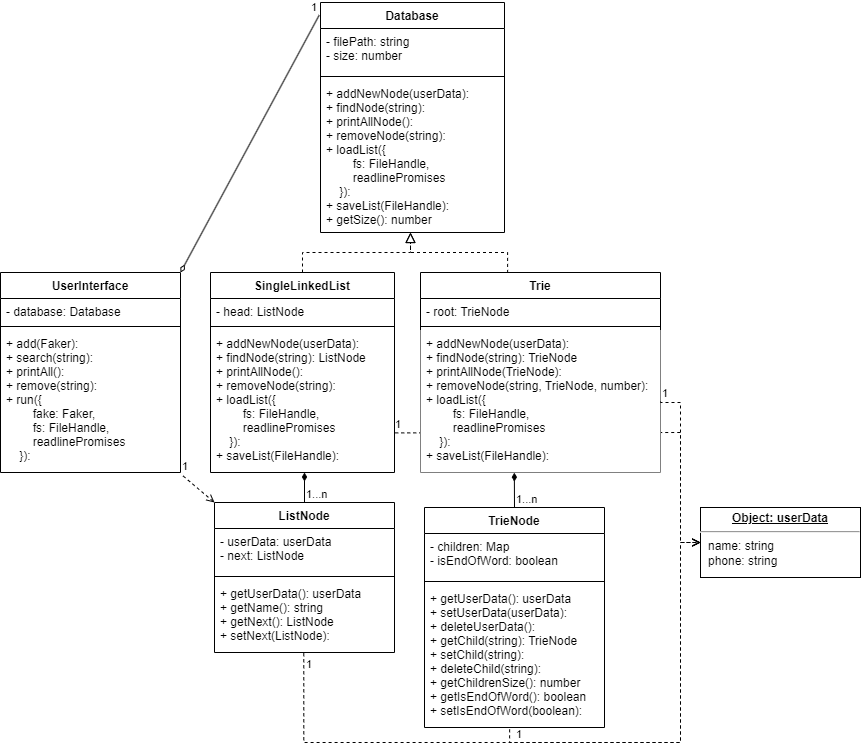

The diagram above was exported from draw.io. Its source (the exported page's mxGraphModel, read from the mxfile embedded in the PNG):
<mxGraphModel dx="742" dy="1773" grid="1" gridSize="10" guides="1" tooltips="1" connect="1" arrows="1" fold="1" page="1" pageScale="1" pageWidth="827" pageHeight="1169" math="0" shadow="0">
  <root>
    <mxCell id="0" />
    <mxCell id="1" parent="0" />
    <mxCell id="80" value="" style="endArrow=open;endFill=0;html=1;align=left;verticalAlign=top;dashed=1;edgeStyle=orthogonalEdgeStyle;rounded=0;exitX=1.004;exitY=0.721;exitDx=0;exitDy=0;entryX=0;entryY=0.5;entryDx=0;entryDy=0;exitPerimeter=0;" parent="1" source="9" target="73" edge="1">
      <mxGeometry x="-1" relative="1" as="geometry">
        <mxPoint x="780" y="199" as="sourcePoint" />
        <mxPoint x="830" y="350" as="targetPoint" />
        <Array as="points">
          <mxPoint x="510" y="230" />
          <mxPoint x="505" y="230" />
          <mxPoint x="790" y="230" />
          <mxPoint x="790" y="340" />
        </Array>
      </mxGeometry>
    </mxCell>
    <mxCell id="81" value="1" style="edgeLabel;resizable=0;html=1;align=left;verticalAlign=bottom;" parent="80" connectable="0" vertex="1">
      <mxGeometry x="-1" relative="1" as="geometry">
        <mxPoint x="-2" as="offset" />
      </mxGeometry>
    </mxCell>
    <mxCell id="2" value="UserInterface" style="swimlane;fontStyle=1;align=center;verticalAlign=top;childLayout=stackLayout;horizontal=1;startSize=26;horizontalStack=0;resizeParent=1;resizeParentMax=0;resizeLast=0;collapsible=1;marginBottom=0;" parent="1" vertex="1">
      <mxGeometry x="110" y="70" width="180" height="200" as="geometry" />
    </mxCell>
    <mxCell id="3" value="- database: Database" style="text;strokeColor=none;fillColor=none;align=left;verticalAlign=top;spacingLeft=4;spacingRight=4;overflow=hidden;rotatable=0;points=[[0,0.5],[1,0.5]];portConstraint=eastwest;" parent="2" vertex="1">
      <mxGeometry y="26" width="180" height="24" as="geometry" />
    </mxCell>
    <mxCell id="4" value="" style="line;strokeWidth=1;fillColor=none;align=left;verticalAlign=middle;spacingTop=-1;spacingLeft=3;spacingRight=3;rotatable=0;labelPosition=right;points=[];portConstraint=eastwest;strokeColor=inherit;" parent="2" vertex="1">
      <mxGeometry y="50" width="180" height="8" as="geometry" />
    </mxCell>
    <mxCell id="5" value="+ add(Faker):&#10;+ search(string):&#10;+ printAll():&#10;+ remove(string):&#10;+ run({&#10;        fake: Faker,&#10;        fs: FileHandle,&#10;        readlinePromises&#10;    }):" style="text;strokeColor=none;fillColor=none;align=left;verticalAlign=top;spacingLeft=4;spacingRight=4;overflow=hidden;rotatable=0;points=[[0,0.5],[1,0.5]];portConstraint=eastwest;" parent="2" vertex="1">
      <mxGeometry y="58" width="180" height="142" as="geometry" />
    </mxCell>
    <mxCell id="6" value="SingleLinkedList" style="swimlane;fontStyle=1;align=center;verticalAlign=top;childLayout=stackLayout;horizontal=1;startSize=26;horizontalStack=0;resizeParent=1;resizeParentMax=0;resizeLast=0;collapsible=1;marginBottom=0;" parent="1" vertex="1">
      <mxGeometry x="320" y="70" width="184" height="200" as="geometry" />
    </mxCell>
    <mxCell id="7" value="- head: ListNode" style="text;strokeColor=none;fillColor=none;align=left;verticalAlign=top;spacingLeft=4;spacingRight=4;overflow=hidden;rotatable=0;points=[[0,0.5],[1,0.5]];portConstraint=eastwest;" parent="6" vertex="1">
      <mxGeometry y="26" width="184" height="24" as="geometry" />
    </mxCell>
    <mxCell id="8" value="" style="line;strokeWidth=1;fillColor=none;align=left;verticalAlign=middle;spacingTop=-1;spacingLeft=3;spacingRight=3;rotatable=0;labelPosition=right;points=[];portConstraint=eastwest;strokeColor=inherit;" parent="6" vertex="1">
      <mxGeometry y="50" width="184" height="8" as="geometry" />
    </mxCell>
    <mxCell id="9" value="+ addNewNode(userData): &#10;+ findNode(string): ListNode&#10;+ printAllNode():&#10;+ removeNode(string): &#10;+ loadList({&#10;        fs: FileHandle,&#10;        readlinePromises&#10;    }): &#10;+ saveList(FileHandle): " style="text;strokeColor=none;fillColor=none;align=left;verticalAlign=top;spacingLeft=4;spacingRight=4;overflow=hidden;rotatable=0;points=[[0,0.5],[1,0.5]];portConstraint=eastwest;" parent="6" vertex="1">
      <mxGeometry y="58" width="184" height="142" as="geometry" />
    </mxCell>
    <mxCell id="25" value="" style="endArrow=diamondThin;endFill=0;html=1;align=left;verticalAlign=top;exitX=-0.007;exitY=0.055;exitDx=0;exitDy=0;exitPerimeter=0;entryX=1;entryY=0;entryDx=0;entryDy=0;" parent="1" source="65" target="2" edge="1">
      <mxGeometry x="-1" relative="1" as="geometry">
        <mxPoint x="317" y="40" as="sourcePoint" />
        <mxPoint x="260" y="40" as="targetPoint" />
      </mxGeometry>
    </mxCell>
    <mxCell id="26" value="1" style="edgeLabel;resizable=0;html=1;align=left;verticalAlign=bottom;" parent="25" connectable="0" vertex="1">
      <mxGeometry x="-1" relative="1" as="geometry">
        <mxPoint x="-10" as="offset" />
      </mxGeometry>
    </mxCell>
    <mxCell id="27" value="" style="endArrow=diamondThin;endFill=1;html=1;align=left;verticalAlign=top;exitX=0.5;exitY=0;exitDx=0;exitDy=0;" parent="1" source="32" edge="1">
      <mxGeometry x="-1" relative="1" as="geometry">
        <mxPoint x="405" y="280" as="sourcePoint" />
        <mxPoint x="414" y="270" as="targetPoint" />
      </mxGeometry>
    </mxCell>
    <mxCell id="28" value="1...n" style="edgeLabel;resizable=0;html=1;align=left;verticalAlign=bottom;" parent="27" connectable="0" vertex="1">
      <mxGeometry x="-1" relative="1" as="geometry">
        <mxPoint as="offset" />
      </mxGeometry>
    </mxCell>
    <mxCell id="32" value="ListNode" style="swimlane;fontStyle=1;align=center;verticalAlign=top;childLayout=stackLayout;horizontal=1;startSize=26;horizontalStack=0;resizeParent=1;resizeParentMax=0;resizeLast=0;collapsible=1;marginBottom=0;" parent="1" vertex="1">
      <mxGeometry x="324" y="300" width="180" height="150" as="geometry" />
    </mxCell>
    <mxCell id="33" value="- userData: userData&#10;- next: ListNode" style="text;strokeColor=none;fillColor=none;align=left;verticalAlign=top;spacingLeft=4;spacingRight=4;overflow=hidden;rotatable=0;points=[[0,0.5],[1,0.5]];portConstraint=eastwest;" parent="32" vertex="1">
      <mxGeometry y="26" width="180" height="44" as="geometry" />
    </mxCell>
    <mxCell id="34" value="" style="line;strokeWidth=1;fillColor=none;align=left;verticalAlign=middle;spacingTop=-1;spacingLeft=3;spacingRight=3;rotatable=0;labelPosition=right;points=[];portConstraint=eastwest;strokeColor=inherit;" parent="32" vertex="1">
      <mxGeometry y="70" width="180" height="8" as="geometry" />
    </mxCell>
    <mxCell id="35" value="+ getUserData(): userData&#10;+ getName(): string&#10;+ getNext(): ListNode&#10;+ setNext(ListNode): " style="text;strokeColor=none;fillColor=none;align=left;verticalAlign=top;spacingLeft=4;spacingRight=4;overflow=hidden;rotatable=0;points=[[0,0.5],[1,0.5]];portConstraint=eastwest;" parent="32" vertex="1">
      <mxGeometry y="78" width="180" height="72" as="geometry" />
    </mxCell>
    <mxCell id="53" value="" style="endArrow=open;endFill=0;html=1;align=left;verticalAlign=top;entryX=0;entryY=0;entryDx=0;entryDy=0;exitX=1.015;exitY=1.025;exitDx=0;exitDy=0;exitPerimeter=0;dashed=1;" parent="1" source="5" target="32" edge="1">
      <mxGeometry x="-1" relative="1" as="geometry">
        <mxPoint x="58.039999999999964" y="249.73000000000002" as="sourcePoint" />
        <mxPoint x="57.539999999999964" y="172.37799999999993" as="targetPoint" />
      </mxGeometry>
    </mxCell>
    <mxCell id="54" value="1" style="edgeLabel;resizable=0;html=1;align=left;verticalAlign=bottom;" parent="53" connectable="0" vertex="1">
      <mxGeometry x="-1" relative="1" as="geometry">
        <mxPoint x="-3" y="-2" as="offset" />
      </mxGeometry>
    </mxCell>
    <mxCell id="55" value="Trie" style="swimlane;fontStyle=1;align=center;verticalAlign=top;childLayout=stackLayout;horizontal=1;startSize=26;horizontalStack=0;resizeParent=1;resizeParentMax=0;resizeLast=0;collapsible=1;marginBottom=0;" parent="1" vertex="1">
      <mxGeometry x="530" y="70" width="240" height="200" as="geometry" />
    </mxCell>
    <mxCell id="56" value="- root: TrieNode" style="text;align=left;verticalAlign=top;spacingLeft=4;spacingRight=4;overflow=hidden;rotatable=0;points=[[0,0.5],[1,0.5]];portConstraint=eastwest;fillColor=none;" parent="55" vertex="1">
      <mxGeometry y="26" width="240" height="24" as="geometry" />
    </mxCell>
    <mxCell id="57" value="" style="line;strokeWidth=1;fillColor=none;align=left;verticalAlign=middle;spacingTop=-1;spacingLeft=3;spacingRight=3;rotatable=0;labelPosition=right;points=[];portConstraint=eastwest;strokeColor=inherit;" parent="55" vertex="1">
      <mxGeometry y="50" width="240" height="8" as="geometry" />
    </mxCell>
    <mxCell id="58" value="+ addNewNode(userData): &#10;+ findNode(string): TrieNode&#10;+ printAllNode(TrieNode):&#10;+ removeNode(string, TrieNode, number): &#10;+ loadList({&#10;        fs: FileHandle,&#10;        readlinePromises&#10;    }): &#10;+ saveList(FileHandle): " style="text;align=left;verticalAlign=top;spacingLeft=4;spacingRight=4;overflow=hidden;rotatable=0;points=[[0,0.5],[1,0.5]];portConstraint=eastwest;fillColor=default;strokeColor=none;" parent="55" vertex="1">
      <mxGeometry y="58" width="240" height="142" as="geometry" />
    </mxCell>
    <mxCell id="59" value="TrieNode" style="swimlane;fontStyle=1;align=center;verticalAlign=top;childLayout=stackLayout;horizontal=1;startSize=26;horizontalStack=0;resizeParent=1;resizeParentMax=0;resizeLast=0;collapsible=1;marginBottom=0;" parent="1" vertex="1">
      <mxGeometry x="534" y="305" width="180" height="220" as="geometry" />
    </mxCell>
    <mxCell id="60" value="- children: Map&#10;- isEndOfWord: boolean" style="text;strokeColor=none;fillColor=none;align=left;verticalAlign=top;spacingLeft=4;spacingRight=4;overflow=hidden;rotatable=0;points=[[0,0.5],[1,0.5]];portConstraint=eastwest;" parent="59" vertex="1">
      <mxGeometry y="26" width="180" height="44" as="geometry" />
    </mxCell>
    <mxCell id="61" value="" style="line;strokeWidth=1;fillColor=none;align=left;verticalAlign=middle;spacingTop=-1;spacingLeft=3;spacingRight=3;rotatable=0;labelPosition=right;points=[];portConstraint=eastwest;strokeColor=inherit;" parent="59" vertex="1">
      <mxGeometry y="70" width="180" height="8" as="geometry" />
    </mxCell>
    <mxCell id="62" value="+ getUserData(): userData&#10;+ setUserData(userData):&#10;+ deleteUserData():&#10;+ getChild(string): TrieNode&#10;+ setChild(string):&#10;+ deleteChild(string):&#10;+ getChildrenSize(): number&#10;+ getIsEndOfWord(): boolean&#10;+ setIsEndOfWord(boolean):&#10;" style="text;strokeColor=none;fillColor=none;align=left;verticalAlign=top;spacingLeft=4;spacingRight=4;overflow=hidden;rotatable=0;points=[[0,0.5],[1,0.5]];portConstraint=eastwest;" parent="59" vertex="1">
      <mxGeometry y="78" width="180" height="142" as="geometry" />
    </mxCell>
    <mxCell id="63" value="" style="endArrow=diamondThin;endFill=1;html=1;align=left;verticalAlign=top;exitX=0.5;exitY=0;exitDx=0;exitDy=0;entryX=0.391;entryY=1.001;entryDx=0;entryDy=0;entryPerimeter=0;" parent="1" source="59" target="58" edge="1">
      <mxGeometry x="-1" relative="1" as="geometry">
        <mxPoint x="600" y="330" as="sourcePoint" />
        <mxPoint x="623" y="290" as="targetPoint" />
      </mxGeometry>
    </mxCell>
    <mxCell id="64" value="1...n" style="edgeLabel;resizable=0;html=1;align=left;verticalAlign=bottom;" parent="63" connectable="0" vertex="1">
      <mxGeometry x="-1" relative="1" as="geometry">
        <mxPoint as="offset" />
      </mxGeometry>
    </mxCell>
    <mxCell id="65" value="Database" style="swimlane;fontStyle=1;align=center;verticalAlign=top;childLayout=stackLayout;horizontal=1;startSize=26;horizontalStack=0;resizeParent=1;resizeParentMax=0;resizeLast=0;collapsible=1;marginBottom=0;" parent="1" vertex="1">
      <mxGeometry x="430" y="-200" width="184" height="230" as="geometry" />
    </mxCell>
    <mxCell id="66" value="- filePath: string&#10;- size: number" style="text;strokeColor=none;fillColor=none;align=left;verticalAlign=top;spacingLeft=4;spacingRight=4;overflow=hidden;rotatable=0;points=[[0,0.5],[1,0.5]];portConstraint=eastwest;" parent="65" vertex="1">
      <mxGeometry y="26" width="184" height="44" as="geometry" />
    </mxCell>
    <mxCell id="67" value="" style="line;strokeWidth=1;fillColor=none;align=left;verticalAlign=middle;spacingTop=-1;spacingLeft=3;spacingRight=3;rotatable=0;labelPosition=right;points=[];portConstraint=eastwest;strokeColor=inherit;" parent="65" vertex="1">
      <mxGeometry y="70" width="184" height="8" as="geometry" />
    </mxCell>
    <mxCell id="68" value="+ addNewNode(userData): &#10;+ findNode(string): &#10;+ printAllNode():&#10;+ removeNode(string): &#10;+ loadList({&#10;        fs: FileHandle,&#10;        readlinePromises&#10;    }): &#10;+ saveList(FileHandle): &#10;+ getSize(): number" style="text;strokeColor=none;fillColor=none;align=left;verticalAlign=top;spacingLeft=4;spacingRight=4;overflow=hidden;rotatable=0;points=[[0,0.5],[1,0.5]];portConstraint=eastwest;" parent="65" vertex="1">
      <mxGeometry y="78" width="184" height="152" as="geometry" />
    </mxCell>
    <mxCell id="71" value="" style="endArrow=block;startArrow=none;endFill=0;startFill=0;endSize=8;html=1;verticalAlign=bottom;labelBackgroundColor=none;exitX=0.5;exitY=0;exitDx=0;exitDy=0;entryX=0.489;entryY=1;entryDx=0;entryDy=0;entryPerimeter=0;edgeStyle=orthogonalEdgeStyle;rounded=0;dashed=1;" parent="1" source="6" target="68" edge="1">
      <mxGeometry width="160" relative="1" as="geometry">
        <mxPoint x="440" y="-70" as="sourcePoint" />
        <mxPoint x="520" y="20" as="targetPoint" />
      </mxGeometry>
    </mxCell>
    <mxCell id="72" value="" style="endArrow=block;startArrow=none;endFill=0;startFill=0;endSize=8;html=1;verticalAlign=bottom;labelBackgroundColor=none;exitX=0.363;exitY=0.002;exitDx=0;exitDy=0;edgeStyle=orthogonalEdgeStyle;rounded=0;exitPerimeter=0;dashed=1;" parent="1" source="55" edge="1">
      <mxGeometry width="160" relative="1" as="geometry">
        <mxPoint x="468" y="70" as="sourcePoint" />
        <mxPoint x="520" y="30" as="targetPoint" />
      </mxGeometry>
    </mxCell>
    <mxCell id="73" value="&lt;p style=&quot;margin:0px;margin-top:4px;text-align:center;text-decoration:underline;&quot;&gt;&lt;b&gt;Object: userData&lt;/b&gt;&lt;/p&gt;&lt;hr&gt;&lt;p style=&quot;margin:0px;margin-left:8px;&quot;&gt;name: string&lt;br&gt;phone: string&lt;br&gt;&lt;/p&gt;" style="verticalAlign=top;align=left;overflow=fill;fontSize=12;fontFamily=Helvetica;html=1;" parent="1" vertex="1">
      <mxGeometry x="810" y="305" width="160" height="70" as="geometry" />
    </mxCell>
    <mxCell id="74" value="" style="endArrow=open;endFill=0;html=1;align=left;verticalAlign=top;dashed=1;edgeStyle=orthogonalEdgeStyle;rounded=0;exitX=1;exitY=0.5;exitDx=0;exitDy=0;entryX=0;entryY=0.5;entryDx=0;entryDy=0;" parent="1" source="58" target="73" edge="1">
      <mxGeometry x="-1" relative="1" as="geometry">
        <mxPoint x="300" y="250" as="sourcePoint" />
        <mxPoint x="800" y="340" as="targetPoint" />
        <Array as="points">
          <mxPoint x="770" y="200" />
          <mxPoint x="790" y="200" />
          <mxPoint x="790" y="340" />
        </Array>
      </mxGeometry>
    </mxCell>
    <mxCell id="75" value="1" style="edgeLabel;resizable=0;html=1;align=left;verticalAlign=bottom;" parent="74" connectable="0" vertex="1">
      <mxGeometry x="-1" relative="1" as="geometry">
        <mxPoint as="offset" />
      </mxGeometry>
    </mxCell>
    <mxCell id="76" value="" style="endArrow=open;endFill=0;html=1;align=left;verticalAlign=top;dashed=1;exitX=0.496;exitY=1.011;exitDx=0;exitDy=0;edgeStyle=orthogonalEdgeStyle;rounded=0;exitPerimeter=0;entryX=0;entryY=0.5;entryDx=0;entryDy=0;" parent="1" source="35" target="73" edge="1">
      <mxGeometry x="-1" relative="1" as="geometry">
        <mxPoint x="304" y="348" as="sourcePoint" />
        <mxPoint x="880" y="300" as="targetPoint" />
        <Array as="points">
          <mxPoint x="413" y="540" />
          <mxPoint x="790" y="540" />
          <mxPoint x="790" y="340" />
        </Array>
      </mxGeometry>
    </mxCell>
    <mxCell id="77" value="1" style="edgeLabel;resizable=0;html=1;align=left;verticalAlign=bottom;" parent="76" connectable="0" vertex="1">
      <mxGeometry x="-1" relative="1" as="geometry">
        <mxPoint x="1" y="19" as="offset" />
      </mxGeometry>
    </mxCell>
    <mxCell id="78" value="" style="endArrow=open;endFill=0;html=1;align=left;verticalAlign=top;dashed=1;exitX=0.473;exitY=1.013;exitDx=0;exitDy=0;edgeStyle=orthogonalEdgeStyle;rounded=0;exitPerimeter=0;entryX=0;entryY=0.5;entryDx=0;entryDy=0;" parent="1" source="62" target="73" edge="1">
      <mxGeometry x="-1" relative="1" as="geometry">
        <mxPoint x="423.2800000000002" y="460.79200000000037" as="sourcePoint" />
        <mxPoint x="830" y="350" as="targetPoint" />
        <Array as="points">
          <mxPoint x="619" y="540" />
          <mxPoint x="790" y="540" />
          <mxPoint x="790" y="340" />
        </Array>
      </mxGeometry>
    </mxCell>
    <mxCell id="79" value="1" style="edgeLabel;resizable=0;html=1;align=left;verticalAlign=bottom;" parent="78" connectable="0" vertex="1">
      <mxGeometry x="-1" relative="1" as="geometry">
        <mxPoint x="5" y="13" as="offset" />
      </mxGeometry>
    </mxCell>
  </root>
</mxGraphModel>